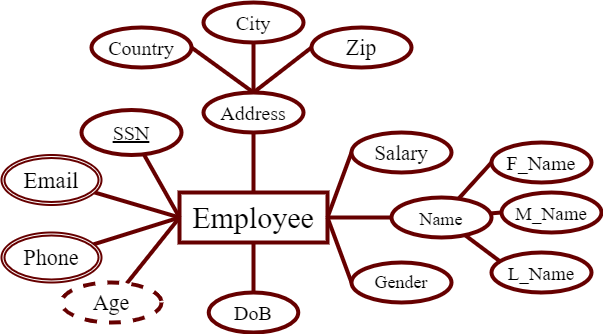

The diagram above was exported from draw.io. Its source (the exported page's mxGraphModel, read from the mxfile embedded in the PNG):
<mxGraphModel dx="1108" dy="563" grid="1" gridSize="10" guides="1" tooltips="1" connect="1" arrows="1" fold="1" page="1" pageScale="1" pageWidth="850" pageHeight="1100" math="0" shadow="0">
  <root>
    <mxCell id="0" />
    <mxCell id="1" parent="0" />
    <mxCell id="hTKlID9ouHGP7IUddGqh-1" style="edgeStyle=none;rounded=0;orthogonalLoop=1;jettySize=auto;html=1;entryX=0.5;entryY=1;entryDx=0;entryDy=0;fontSize=18;endArrow=none;endFill=0;strokeWidth=4;strokeColor=#660000;" parent="1" source="hTKlID9ouHGP7IUddGqh-3" target="hTKlID9ouHGP7IUddGqh-23" edge="1">
      <mxGeometry relative="1" as="geometry" />
    </mxCell>
    <mxCell id="hTKlID9ouHGP7IUddGqh-2" style="edgeStyle=none;rounded=0;orthogonalLoop=1;jettySize=auto;html=1;entryX=0.5;entryY=0;entryDx=0;entryDy=0;fontSize=18;endArrow=none;endFill=0;strokeWidth=4;strokeColor=#660000;" parent="1" source="hTKlID9ouHGP7IUddGqh-3" target="hTKlID9ouHGP7IUddGqh-29" edge="1">
      <mxGeometry relative="1" as="geometry" />
    </mxCell>
    <mxCell id="hTKlID9ouHGP7IUddGqh-3" value="&lt;font face=&quot;Times New Roman&quot; style=&quot;font-size: 30px;&quot;&gt;Employee&lt;/font&gt;" style="whiteSpace=wrap;html=1;align=center;strokeWidth=4;perimeterSpacing=0;strokeColor=#660000;" parent="1" vertex="1">
      <mxGeometry x="348" y="500" width="148" height="50" as="geometry" />
    </mxCell>
    <mxCell id="hTKlID9ouHGP7IUddGqh-4" style="edgeStyle=none;rounded=0;orthogonalLoop=1;jettySize=auto;html=1;entryX=0;entryY=0.5;entryDx=0;entryDy=0;fontSize=18;endArrow=none;endFill=0;strokeWidth=4;strokeColor=#660000;" parent="1" source="hTKlID9ouHGP7IUddGqh-5" target="hTKlID9ouHGP7IUddGqh-3" edge="1">
      <mxGeometry relative="1" as="geometry" />
    </mxCell>
    <mxCell id="hTKlID9ouHGP7IUddGqh-5" value="&lt;font face=&quot;Times New Roman&quot; style=&quot;font-size: 22px;&quot;&gt;Age&lt;/font&gt;" style="ellipse;whiteSpace=wrap;html=1;align=center;dashed=1;fontSize=24;strokeWidth=4;strokeColor=#660000;" parent="1" vertex="1">
      <mxGeometry x="230" y="590" width="100" height="40" as="geometry" />
    </mxCell>
    <mxCell id="hTKlID9ouHGP7IUddGqh-6" style="edgeStyle=none;rounded=0;orthogonalLoop=1;jettySize=auto;html=1;entryX=0;entryY=0.5;entryDx=0;entryDy=0;fontSize=18;endArrow=none;endFill=0;strokeWidth=4;strokeColor=#660000;" parent="1" source="hTKlID9ouHGP7IUddGqh-7" target="hTKlID9ouHGP7IUddGqh-3" edge="1">
      <mxGeometry relative="1" as="geometry" />
    </mxCell>
    <mxCell id="hTKlID9ouHGP7IUddGqh-7" value="&lt;font face=&quot;Times New Roman&quot; style=&quot;font-size: 22px;&quot;&gt;Phone&lt;/font&gt;" style="ellipse;shape=doubleEllipse;margin=3;whiteSpace=wrap;html=1;align=center;fontSize=24;strokeWidth=2;strokeColor=#660000;" parent="1" vertex="1">
      <mxGeometry x="170" y="540" width="100" height="50" as="geometry" />
    </mxCell>
    <mxCell id="hTKlID9ouHGP7IUddGqh-8" style="edgeStyle=none;rounded=0;orthogonalLoop=1;jettySize=auto;html=1;entryX=0;entryY=0.5;entryDx=0;entryDy=0;fontSize=18;endArrow=none;endFill=0;strokeWidth=4;strokeColor=#660000;" parent="1" source="hTKlID9ouHGP7IUddGqh-9" target="hTKlID9ouHGP7IUddGqh-3" edge="1">
      <mxGeometry relative="1" as="geometry" />
    </mxCell>
    <mxCell id="hTKlID9ouHGP7IUddGqh-9" value="&lt;font face=&quot;Times New Roman&quot; style=&quot;font-size: 23px;&quot;&gt;Email&lt;/font&gt;" style="ellipse;shape=doubleEllipse;margin=3;whiteSpace=wrap;html=1;align=center;fontSize=24;strokeWidth=2;strokeColor=#660000;" parent="1" vertex="1">
      <mxGeometry x="170" y="462.5" width="100" height="50" as="geometry" />
    </mxCell>
    <mxCell id="hTKlID9ouHGP7IUddGqh-10" style="edgeStyle=none;rounded=0;orthogonalLoop=1;jettySize=auto;html=1;fontSize=18;endArrow=none;endFill=0;strokeWidth=4;entryX=0;entryY=0.5;entryDx=0;entryDy=0;strokeColor=#660000;" parent="1" source="hTKlID9ouHGP7IUddGqh-11" target="hTKlID9ouHGP7IUddGqh-3" edge="1">
      <mxGeometry relative="1" as="geometry">
        <mxPoint x="370" y="500" as="targetPoint" />
      </mxGeometry>
    </mxCell>
    <mxCell id="hTKlID9ouHGP7IUddGqh-11" value="&lt;font face=&quot;Times New Roman&quot; style=&quot;font-size: 20px;&quot;&gt;SSN&lt;/font&gt;" style="ellipse;whiteSpace=wrap;html=1;align=center;fontStyle=4;fontSize=24;strokeWidth=4;strokeColor=#660000;" parent="1" vertex="1">
      <mxGeometry x="250" y="417.5" width="100" height="45" as="geometry" />
    </mxCell>
    <mxCell id="hTKlID9ouHGP7IUddGqh-12" style="edgeStyle=none;rounded=0;orthogonalLoop=1;jettySize=auto;html=1;entryX=1;entryY=0.5;entryDx=0;entryDy=0;fontSize=18;endArrow=none;endFill=0;strokeWidth=4;exitX=0;exitY=0.5;exitDx=0;exitDy=0;strokeColor=#660000;" parent="1" source="py6coQJN9W49qHm2e8Vb-1" target="hTKlID9ouHGP7IUddGqh-3" edge="1">
      <mxGeometry relative="1" as="geometry">
        <mxPoint x="598.0349836752687" y="437.99390309907255" as="sourcePoint" />
      </mxGeometry>
    </mxCell>
    <mxCell id="hTKlID9ouHGP7IUddGqh-14" style="rounded=0;orthogonalLoop=1;jettySize=auto;html=1;entryX=0.5;entryY=1;entryDx=0;entryDy=0;fontSize=18;endArrow=none;endFill=0;strokeWidth=4;strokeColor=#660000;" parent="1" source="hTKlID9ouHGP7IUddGqh-31" target="hTKlID9ouHGP7IUddGqh-19" edge="1">
      <mxGeometry relative="1" as="geometry" />
    </mxCell>
    <mxCell id="hTKlID9ouHGP7IUddGqh-15" style="edgeStyle=none;rounded=0;orthogonalLoop=1;jettySize=auto;html=1;entryX=0;entryY=0.5;entryDx=0;entryDy=0;fontSize=18;endArrow=none;endFill=0;strokeWidth=4;strokeColor=#660000;" parent="1" source="hTKlID9ouHGP7IUddGqh-31" target="hTKlID9ouHGP7IUddGqh-17" edge="1">
      <mxGeometry relative="1" as="geometry" />
    </mxCell>
    <mxCell id="hTKlID9ouHGP7IUddGqh-16" style="edgeStyle=none;rounded=0;orthogonalLoop=1;jettySize=auto;html=1;entryX=0;entryY=0.5;entryDx=0;entryDy=0;fontSize=18;endArrow=none;endFill=0;strokeWidth=4;strokeColor=#660000;" parent="1" source="hTKlID9ouHGP7IUddGqh-31" target="hTKlID9ouHGP7IUddGqh-18" edge="1">
      <mxGeometry relative="1" as="geometry" />
    </mxCell>
    <mxCell id="hTKlID9ouHGP7IUddGqh-17" value="&lt;font face=&quot;Times New Roman&quot; style=&quot;font-size: 19px;&quot;&gt;M_Name&lt;/font&gt;" style="ellipse;whiteSpace=wrap;html=1;align=center;fontSize=24;strokeWidth=4;strokeColor=#660000;" parent="1" vertex="1">
      <mxGeometry x="670" y="500" width="100" height="40" as="geometry" />
    </mxCell>
    <mxCell id="hTKlID9ouHGP7IUddGqh-18" value="&lt;font face=&quot;Times New Roman&quot; style=&quot;font-size: 20px;&quot;&gt;F_Name&lt;/font&gt;" style="ellipse;whiteSpace=wrap;html=1;align=center;fontSize=24;strokeWidth=4;strokeColor=#660000;" parent="1" vertex="1">
      <mxGeometry x="660" y="450" width="100" height="40" as="geometry" />
    </mxCell>
    <mxCell id="hTKlID9ouHGP7IUddGqh-19" value="&lt;font face=&quot;Times New Roman&quot; style=&quot;font-size: 19px;&quot;&gt;L_Name&lt;/font&gt;" style="ellipse;whiteSpace=wrap;html=1;align=center;fontSize=24;strokeWidth=4;strokeColor=#660000;" parent="1" vertex="1">
      <mxGeometry x="660" y="560" width="100" height="40" as="geometry" />
    </mxCell>
    <mxCell id="hTKlID9ouHGP7IUddGqh-20" style="rounded=0;orthogonalLoop=1;jettySize=auto;html=1;entryX=0;entryY=0.5;entryDx=0;entryDy=0;fontSize=18;endArrow=none;endFill=0;strokeWidth=4;exitX=0.5;exitY=0;exitDx=0;exitDy=0;strokeColor=#660000;" parent="1" source="hTKlID9ouHGP7IUddGqh-23" target="hTKlID9ouHGP7IUddGqh-26" edge="1">
      <mxGeometry relative="1" as="geometry" />
    </mxCell>
    <mxCell id="hTKlID9ouHGP7IUddGqh-21" style="edgeStyle=none;rounded=0;orthogonalLoop=1;jettySize=auto;html=1;entryX=0.5;entryY=1;entryDx=0;entryDy=0;fontSize=18;endArrow=none;endFill=0;strokeWidth=4;strokeColor=#660000;" parent="1" source="hTKlID9ouHGP7IUddGqh-23" target="hTKlID9ouHGP7IUddGqh-24" edge="1">
      <mxGeometry relative="1" as="geometry" />
    </mxCell>
    <mxCell id="hTKlID9ouHGP7IUddGqh-22" style="edgeStyle=none;rounded=0;orthogonalLoop=1;jettySize=auto;html=1;entryX=1;entryY=0.5;entryDx=0;entryDy=0;fontSize=18;endArrow=none;endFill=0;strokeWidth=4;exitX=0.5;exitY=0;exitDx=0;exitDy=0;strokeColor=#660000;" parent="1" source="hTKlID9ouHGP7IUddGqh-23" target="hTKlID9ouHGP7IUddGqh-25" edge="1">
      <mxGeometry relative="1" as="geometry" />
    </mxCell>
    <mxCell id="hTKlID9ouHGP7IUddGqh-23" value="&lt;font face=&quot;Times New Roman&quot; style=&quot;font-size: 20px;&quot;&gt;Address&lt;/font&gt;" style="ellipse;whiteSpace=wrap;html=1;align=center;fontSize=24;strokeWidth=4;strokeColor=#660000;" parent="1" vertex="1">
      <mxGeometry x="372" y="400" width="100" height="40" as="geometry" />
    </mxCell>
    <mxCell id="hTKlID9ouHGP7IUddGqh-24" value="&lt;font face=&quot;Times New Roman&quot; style=&quot;font-size: 20px;&quot;&gt;City&lt;/font&gt;" style="ellipse;whiteSpace=wrap;html=1;align=center;fontSize=24;strokeWidth=4;strokeColor=#660000;" parent="1" vertex="1">
      <mxGeometry x="372" y="310" width="100" height="40" as="geometry" />
    </mxCell>
    <mxCell id="hTKlID9ouHGP7IUddGqh-25" value="&lt;font face=&quot;Times New Roman&quot; style=&quot;font-size: 20px;&quot;&gt;Country&lt;/font&gt;" style="ellipse;whiteSpace=wrap;html=1;align=center;fontSize=24;strokeWidth=4;strokeColor=#660000;" parent="1" vertex="1">
      <mxGeometry x="260" y="335" width="100" height="40" as="geometry" />
    </mxCell>
    <mxCell id="hTKlID9ouHGP7IUddGqh-26" value="&lt;font face=&quot;Times New Roman&quot; style=&quot;font-size: 22px;&quot;&gt;Zip&lt;/font&gt;" style="ellipse;whiteSpace=wrap;html=1;align=center;fontSize=24;strokeWidth=4;strokeColor=#660000;" parent="1" vertex="1">
      <mxGeometry x="480" y="335" width="100" height="40" as="geometry" />
    </mxCell>
    <mxCell id="hTKlID9ouHGP7IUddGqh-27" style="edgeStyle=none;rounded=0;orthogonalLoop=1;jettySize=auto;html=1;entryX=1;entryY=0.5;entryDx=0;entryDy=0;fontSize=18;endArrow=none;endFill=0;strokeWidth=4;exitX=0;exitY=0.5;exitDx=0;exitDy=0;strokeColor=#660000;" parent="1" source="hTKlID9ouHGP7IUddGqh-28" target="hTKlID9ouHGP7IUddGqh-3" edge="1">
      <mxGeometry relative="1" as="geometry" />
    </mxCell>
    <mxCell id="hTKlID9ouHGP7IUddGqh-28" value="&lt;font face=&quot;Times New Roman&quot;&gt;Gender&lt;/font&gt;" style="ellipse;whiteSpace=wrap;html=1;align=center;fontSize=18;strokeWidth=4;strokeColor=#660000;" parent="1" vertex="1">
      <mxGeometry x="520" y="570" width="100" height="40" as="geometry" />
    </mxCell>
    <mxCell id="hTKlID9ouHGP7IUddGqh-29" value="&lt;font face=&quot;Times New Roman&quot; style=&quot;font-size: 20px;&quot;&gt;DoB&lt;/font&gt;" style="ellipse;whiteSpace=wrap;html=1;align=center;fontSize=24;strokeWidth=4;strokeColor=#660000;" parent="1" vertex="1">
      <mxGeometry x="377.25" y="600" width="89.5" height="40" as="geometry" />
    </mxCell>
    <mxCell id="hTKlID9ouHGP7IUddGqh-30" style="edgeStyle=none;rounded=0;orthogonalLoop=1;jettySize=auto;html=1;entryX=1;entryY=0.5;entryDx=0;entryDy=0;fontSize=18;endArrow=none;endFill=0;strokeWidth=4;strokeColor=#660000;" parent="1" source="hTKlID9ouHGP7IUddGqh-31" target="hTKlID9ouHGP7IUddGqh-3" edge="1">
      <mxGeometry relative="1" as="geometry" />
    </mxCell>
    <mxCell id="hTKlID9ouHGP7IUddGqh-31" value="&lt;font face=&quot;Times New Roman&quot; style=&quot;font-size: 18px;&quot;&gt;Name&lt;/font&gt;" style="ellipse;whiteSpace=wrap;html=1;align=center;fontSize=24;strokeWidth=4;strokeColor=#660000;" parent="1" vertex="1">
      <mxGeometry x="560" y="505" width="100" height="40" as="geometry" />
    </mxCell>
    <mxCell id="py6coQJN9W49qHm2e8Vb-1" value="&lt;font face=&quot;Times New Roman&quot; style=&quot;font-size: 21px;&quot;&gt;Salary&lt;/font&gt;" style="ellipse;whiteSpace=wrap;html=1;align=center;fontSize=24;strokeWidth=4;strokeColor=#660000;" parent="1" vertex="1">
      <mxGeometry x="520" y="440" width="100" height="40" as="geometry" />
    </mxCell>
  </root>
</mxGraphModel>